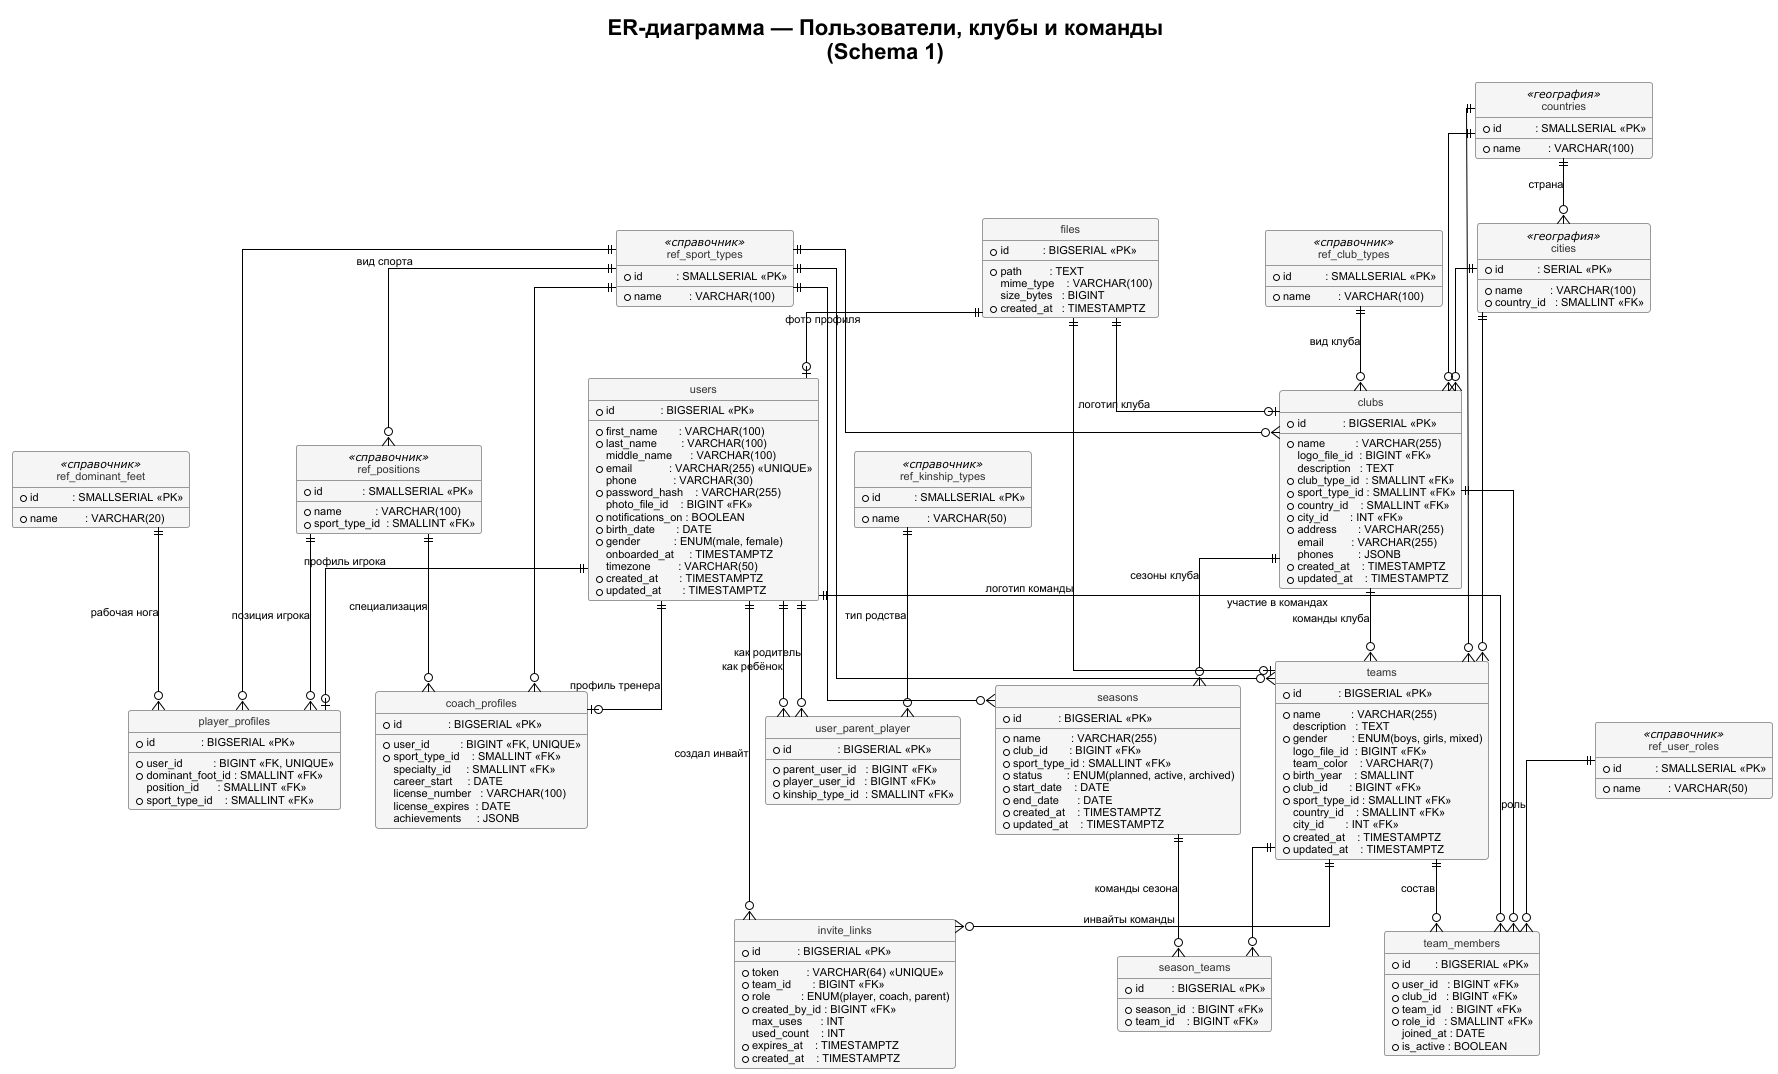

The diagram above was rendered by PlantUML. Its source (embedded in the PNG):
@startuml er_01_users_clubs_teams
!theme plain
skinparam linetype ortho
skinparam defaultFontName Arial
skinparam defaultFontSize 11

skinparam entity {
    BackgroundColor #EEF4FF
    BorderColor #1168BD
    FontColor #111111
}
skinparam class {
    BackgroundColor #F5F5F5
    BorderColor #999999
    FontColor #333333
}

hide empty methods
hide circle

title ER-диаграмма — Пользователи, клубы и команды\n(Schema 1)

' ════════════════════════════════════════════════════════════════════════
' СПРАВОЧНИКИ
' ════════════════════════════════════════════════════════════════════════

entity "ref_sport_types" as sport <<справочник>> {
    * id           : SMALLSERIAL <<PK>>
    --
    * name         : VARCHAR(100)
}

entity "ref_club_types" as club_type <<справочник>> {
    * id           : SMALLSERIAL <<PK>>
    --
    * name         : VARCHAR(100)
}

entity "ref_user_roles" as user_role <<справочник>> {
    * id           : SMALLSERIAL <<PK>>
    --
    * name         : VARCHAR(50)
}

entity "ref_positions" as position <<справочник>> {
    * id             : SMALLSERIAL <<PK>>
    --
    * name           : VARCHAR(100)
    * sport_type_id  : SMALLINT <<FK>>
}

entity "ref_dominant_feet" as foot <<справочник>> {
    * id           : SMALLSERIAL <<PK>>
    --
    * name         : VARCHAR(20)
}

entity "ref_kinship_types" as kinship <<справочник>> {
    * id           : SMALLSERIAL <<PK>>
    --
    * name         : VARCHAR(50)
}

' ════════════════════════════════════════════════════════════════════════
' ГЕОГРАФИЯ
' ════════════════════════════════════════════════════════════════════════

entity "countries" as country <<география>> {
    * id           : SMALLSERIAL <<PK>>
    --
    * name         : VARCHAR(100)
}

entity "cities" as city <<география>> {
    * id           : SERIAL <<PK>>
    --
    * name         : VARCHAR(100)
    * country_id   : SMALLINT <<FK>>
}

' ════════════════════════════════════════════════════════════════════════
' ФАЙЛЫ
' ════════════════════════════════════════════════════════════════════════

entity "files" as file {
    * id           : BIGSERIAL <<PK>>
    --
    * path         : TEXT
      mime_type    : VARCHAR(100)
      size_bytes   : BIGINT
    * created_at   : TIMESTAMPTZ
}

' ════════════════════════════════════════════════════════════════════════
' ПОЛЬЗОВАТЕЛИ
' ════════════════════════════════════════════════════════════════════════

entity "users" as usr {
    * id               : BIGSERIAL <<PK>>
    --
    * first_name       : VARCHAR(100)
    * last_name        : VARCHAR(100)
      middle_name      : VARCHAR(100)
    * email            : VARCHAR(255) <<UNIQUE>>
      phone            : VARCHAR(30)
    * password_hash    : VARCHAR(255)
      photo_file_id    : BIGINT <<FK>>
    * notifications_on : BOOLEAN
    * birth_date       : DATE
    * gender           : ENUM(male, female)
      onboarded_at     : TIMESTAMPTZ
      timezone         : VARCHAR(50)
    * created_at       : TIMESTAMPTZ
    * updated_at       : TIMESTAMPTZ
}

entity "user_parent_player" as parent_link {
    * id               : BIGSERIAL <<PK>>
    --
    * parent_user_id   : BIGINT <<FK>>
    * player_user_id   : BIGINT <<FK>>
    * kinship_type_id  : SMALLINT <<FK>>
}

entity "player_profiles" as player {
    * id               : BIGSERIAL <<PK>>
    --
    * user_id          : BIGINT <<FK, UNIQUE>>
    * dominant_foot_id : SMALLINT <<FK>>
      position_id      : SMALLINT <<FK>>
    * sport_type_id    : SMALLINT <<FK>>
}

entity "coach_profiles" as coach {
    * id               : BIGSERIAL <<PK>>
    --
    * user_id          : BIGINT <<FK, UNIQUE>>
    * sport_type_id    : SMALLINT <<FK>>
      specialty_id     : SMALLINT <<FK>>
      career_start     : DATE
      license_number   : VARCHAR(100)
      license_expires  : DATE
      achievements     : JSONB
}

' ════════════════════════════════════════════════════════════════════════
' КЛУБЫ И КОМАНДЫ
' ════════════════════════════════════════════════════════════════════════

entity "clubs" as club {
    * id            : BIGSERIAL <<PK>>
    --
    * name          : VARCHAR(255)
      logo_file_id  : BIGINT <<FK>>
      description   : TEXT
    * club_type_id  : SMALLINT <<FK>>
    * sport_type_id : SMALLINT <<FK>>
    * country_id    : SMALLINT <<FK>>
    * city_id       : INT <<FK>>
    * address       : VARCHAR(255)
      email         : VARCHAR(255)
      phones        : JSONB
    * created_at    : TIMESTAMPTZ
    * updated_at    : TIMESTAMPTZ
}

entity "teams" as team {
    * id            : BIGSERIAL <<PK>>
    --
    * name          : VARCHAR(255)
      description   : TEXT
    * gender        : ENUM(boys, girls, mixed)
      logo_file_id  : BIGINT <<FK>>
      team_color    : VARCHAR(7)
    * birth_year    : SMALLINT
    * club_id       : BIGINT <<FK>>
    * sport_type_id : SMALLINT <<FK>>
      country_id    : SMALLINT <<FK>>
      city_id       : INT <<FK>>
    * created_at    : TIMESTAMPTZ
    * updated_at    : TIMESTAMPTZ
}

entity "team_members" as member {
    * id        : BIGSERIAL <<PK>>
    --
    * user_id   : BIGINT <<FK>>
    * club_id   : BIGINT <<FK>>
    * team_id   : BIGINT <<FK>>
    * role_id   : SMALLINT <<FK>>
      joined_at : DATE
    * is_active : BOOLEAN
}

' ════════════════════════════════════════════════════════════════════════
' СЕЗОНЫ
' ════════════════════════════════════════════════════════════════════════

entity "seasons" as season {
    * id            : BIGSERIAL <<PK>>
    --
    * name          : VARCHAR(255)
    * club_id       : BIGINT <<FK>>
    * sport_type_id : SMALLINT <<FK>>
    * status        : ENUM(planned, active, archived)
    * start_date    : DATE
    * end_date      : DATE
    * created_at    : TIMESTAMPTZ
    * updated_at    : TIMESTAMPTZ
}

entity "season_teams" as season_team {
    * id         : BIGSERIAL <<PK>>
    --
    * season_id  : BIGINT <<FK>>
    * team_id    : BIGINT <<FK>>
    ' UNIQUE(season_id, team_id)
}

' ════════════════════════════════════════════════════════════════════════
' INVITE-ССЫЛКИ
' ════════════════════════════════════════════════════════════════════════

entity "invite_links" as invite {
    * id            : BIGSERIAL <<PK>>
    --
    * token         : VARCHAR(64) <<UNIQUE>>
    * team_id       : BIGINT <<FK>>
    * role          : ENUM(player, coach, parent)
    * created_by_id : BIGINT <<FK>>
      max_uses      : INT
      used_count    : INT
    * expires_at    : TIMESTAMPTZ
    * created_at    : TIMESTAMPTZ
}

' ════════════════════════════════════════════════════════════════════════
' СВЯЗИ
' ════════════════════════════════════════════════════════════════════════

' --- справочники ---
sport   ||--o{ position    : "вид спорта"
sport   ||--o{ player      : ""
sport   ||--o{ coach       : ""
sport   ||--o{ club        : ""
sport   ||--o{ team        : ""

position ||--o{ player     : "позиция игрока"
position ||--o{ coach      : "специализация"

foot     ||--o{ player     : "рабочая нога"
kinship  ||--o{ parent_link: "тип родства"

club_type ||--o{ club      : "вид клуба"
user_role ||--o{ member    : "роль"

' --- география ---
country ||--o{ city        : "страна"
country ||--o{ club        : ""
country ||--o{ team        : ""
city    ||--o{ club        : ""
city    ||--o{ team        : ""

' --- файлы ---
file ||--o| usr    : "фото профиля"
file ||--o| club   : "логотип клуба"
file ||--o| team   : "логотип команды"

' --- пользователи ---
usr ||--o| player       : "профиль игрока"
usr ||--o| coach        : "профиль тренера"
usr ||--o{ member       : "участие в командах"
usr ||--o{ parent_link  : "как родитель"
usr ||--o{ parent_link  : "как ребёнок"

' --- клубы / команды ---
club ||--o{ team        : "команды клуба"
club ||--o{ member      : ""
team ||--o{ member      : "состав"

' --- сезоны ---
club   ||--o{ season       : "сезоны клуба"
sport  ||--o{ season       : ""
season ||--o{ season_team  : "команды сезона"
team   ||--o{ season_team  : ""

' --- invite-ссылки ---
team ||--o{ invite         : "инвайты команды"
usr  ||--o{ invite         : "создал инвайт"

@enduml